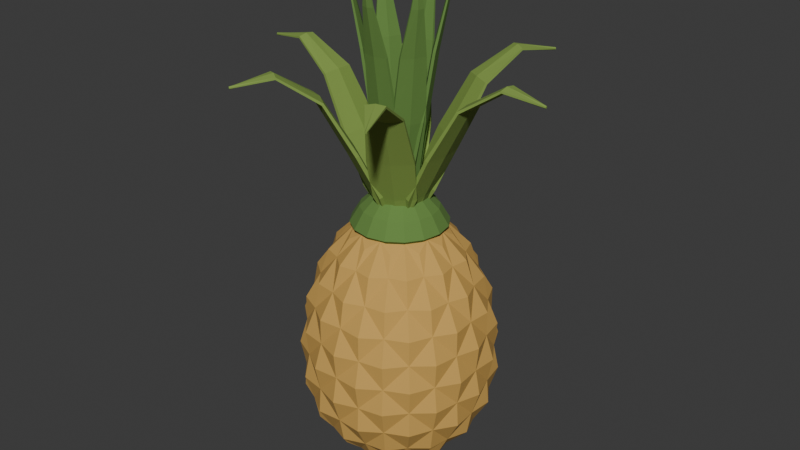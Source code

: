 # Source: source.blend  (saved by Blender 4.3.34; exported with 4.5.12 LTS)
import bpy
from mathutils import Matrix  # noqa: F401  (used for matrix-valued properties, if any)

bpy.ops.wm.read_factory_settings(use_empty=True)
scene = bpy.context.scene
scene.name = 'Scene'

# ---- collections
col_collection = bpy.data.collections.new('Collection'); scene.collection.children.link(col_collection)

# ---- materials (node trees are filled in below, after node groups)
mat_rindearthochre = bpy.data.materials.new('RindEarthOchre')
mat_rindearthochre.diffuse_color = (0.61, 0.36, 0.085, 1.0)
mat_crownleafolive = bpy.data.materials.new('CrownLeafOlive')
mat_crownleafolive.diffuse_color = (0.22, 0.34, 0.065, 1.0)
mat_crowninnerdeepgreen = bpy.data.materials.new('CrownInnerDeepGreen')
mat_crowninnerdeepgreen.diffuse_color = (0.12, 0.24, 0.05, 1.0)

# ---- material node trees
mat_rindearthochre.use_nodes = True; mat_rindearthochre.node_tree.nodes.clear()
_N = mat_rindearthochre.node_tree.nodes; _L = mat_rindearthochre.node_tree.links
n0 = _N.new('ShaderNodeBsdfPrincipled'); n0.name = 'Principled BSDF'; n0.location = (10, 300)
n0.inputs[0].default_value = (0.61, 0.36, 0.085, 1.0)
n0.inputs[2].default_value = 0.9
n1 = _N.new('ShaderNodeOutputMaterial'); n1.name = 'Material Output'; n1.location = (300, 300)
_L.new(n0.outputs[0], n1.inputs[0])
n1.is_active_output = True
mat_crownleafolive.use_nodes = True; mat_crownleafolive.node_tree.nodes.clear()
_N = mat_crownleafolive.node_tree.nodes; _L = mat_crownleafolive.node_tree.links
n0 = _N.new('ShaderNodeBsdfPrincipled'); n0.name = 'Principled BSDF'; n0.location = (10, 300)
n0.inputs[0].default_value = (0.22, 0.34, 0.065, 1.0)
n0.inputs[2].default_value = 0.88
n1 = _N.new('ShaderNodeOutputMaterial'); n1.name = 'Material Output'; n1.location = (300, 300)
_L.new(n0.outputs[0], n1.inputs[0])
n1.is_active_output = True
mat_crowninnerdeepgreen.use_nodes = True; mat_crowninnerdeepgreen.node_tree.nodes.clear()
_N = mat_crowninnerdeepgreen.node_tree.nodes; _L = mat_crowninnerdeepgreen.node_tree.links
n0 = _N.new('ShaderNodeBsdfPrincipled'); n0.name = 'Principled BSDF'; n0.location = (10, 300)
n0.inputs[0].default_value = (0.12, 0.24, 0.05, 1.0)
n0.inputs[2].default_value = 0.91
n1 = _N.new('ShaderNodeOutputMaterial'); n1.name = 'Material Output'; n1.location = (300, 300)
_L.new(n0.outputs[0], n1.inputs[0])
n1.is_active_output = True

# ---- world
world_world = bpy.data.worlds.new('World'); scene.world = world_world
world_world.use_nodes = True; world_world.node_tree.nodes.clear()
_N = world_world.node_tree.nodes; _L = world_world.node_tree.links
n0 = _N.new('ShaderNodeOutputWorld'); n0.name = 'World Output'; n0.location = (300, 300)
n1 = _N.new('ShaderNodeBackground'); n1.name = 'Background'; n1.location = (10, 300)
n1.inputs[0].default_value = (0.05088, 0.05088, 0.05088, 1.0)
_L.new(n1.outputs[0], n0.inputs[0])
n0.is_active_output = True
world_world.color = (0.05088, 0.05088, 0.05088)
world_world.sun_shadow_jitter_overblur = 0.0

# ---- meshes
me_wholeraiseddiamondrindfruit = bpy.data.meshes.new('WholeRaisedDiamondRindFruit')
me_wholeraiseddiamondrindfruit.from_pydata([(0.05313, 0.01424, 0.0), (0.03889, 0.03889, 0.0), (0.01424, 0.05313, 0.0), (-0.01424, 0.05313, 0.0), (-0.03889, 0.03889, 0.0), (-0.05313, 0.01424, 0.0), (-0.05313, -0.01424, 0.0), (-0.03889, -0.03889, 0.0), (-0.01424, -0.05313, 0.0), (0.01424, -0.05313, 0.0), (0.03889, -0.03889, 0.0), (0.05313, -0.01424, 0.0), (0.095, 0.0, 0.04), (0.08227, 0.0475, 0.04), (0.0475, 0.08227, 0.04), (0.0, 0.095, 0.04), (-0.0475, 0.08227, 0.04), (-0.08227, 0.0475, 0.04), (-0.095, 0.0, 0.04), (-0.08227, -0.0475, 0.04), (-0.0475, -0.08227, 0.04), (0.0, -0.095, 0.04), (0.0475, -0.08227, 0.04), (0.08227, -0.0475, 0.04), (0.1217, 0.03261, 0.08), (0.0891, 0.0891, 0.08), (0.03261, 0.1217, 0.08), (-0.03261, 0.1217, 0.08), (-0.0891, 0.0891, 0.08), (-0.1217, 0.03261, 0.08), (-0.1217, -0.03261, 0.08), (-0.0891, -0.0891, 0.08), (-0.03261, -0.1217, 0.08), (0.03261, -0.1217, 0.08), (0.0891, -0.0891, 0.08), (0.1217, -0.03261, 0.08), (0.142, 0.0, 0.12), (0.123, 0.071, 0.12), (0.071, 0.123, 0.12), (0.0, 0.142, 0.12), (-0.071, 0.123, 0.12), (-0.123, 0.071, 0.12), (-0.142, 0.0, 0.12), (-0.123, -0.071, 0.12), (-0.071, -0.123, 0.12), (0.0, -0.142, 0.12), (0.071, -0.123, 0.12), (0.123, -0.071, 0.12), (0.142, 0.03805, 0.16), (0.1039, 0.1039, 0.16), (0.03805, 0.142, 0.16), (-0.03805, 0.142, 0.16), (-0.1039, 0.1039, 0.16), (-0.142, 0.03805, 0.16), (-0.142, -0.03805, 0.16), (-0.1039, -0.1039, 0.16), (-0.03805, -0.142, 0.16), (0.03805, -0.142, 0.16), (0.1039, -0.1039, 0.16), (0.142, -0.03805, 0.16), (0.147, 0.0, 0.2), (0.1273, 0.0735, 0.2), (0.0735, 0.1273, 0.2), (0.0, 0.147, 0.2), (-0.0735, 0.1273, 0.2), (-0.1273, 0.0735, 0.2), (-0.147, 0.0, 0.2), (-0.1273, -0.0735, 0.2), (-0.0735, -0.1273, 0.2), (0.0, -0.147, 0.2), (0.0735, -0.1273, 0.2), (0.1273, -0.0735, 0.2), (0.1381, 0.03701, 0.24), (0.1011, 0.1011, 0.24), (0.03701, 0.1381, 0.24), (-0.03701, 0.1381, 0.24), (-0.1011, 0.1011, 0.24), (-0.1381, 0.03701, 0.24), (-0.1381, -0.03701, 0.24), (-0.1011, -0.1011, 0.24), (-0.03701, -0.1381, 0.24), (0.03701, -0.1381, 0.24), (0.1011, -0.1011, 0.24), (0.1381, -0.03701, 0.24), (0.135, 0.0, 0.28), (0.1169, 0.0675, 0.28), (0.0675, 0.1169, 0.28), (0.0, 0.135, 0.28), (-0.0675, 0.1169, 0.28), (-0.1169, 0.0675, 0.28), (-0.135, 0.0, 0.28), (-0.1169, -0.0675, 0.28), (-0.0675, -0.1169, 0.28), (0.0, -0.135, 0.28), (0.0675, -0.1169, 0.28), (0.1169, -0.0675, 0.28), (0.1159, 0.03106, 0.32), (0.08485, 0.08485, 0.32), (0.03106, 0.1159, 0.32), (-0.03106, 0.1159, 0.32), (-0.08485, 0.08485, 0.32), (-0.1159, 0.03106, 0.32), (-0.1159, -0.03106, 0.32), (-0.08485, -0.08485, 0.32), (-0.03106, -0.1159, 0.32), (0.03106, -0.1159, 0.32), (0.08485, -0.08485, 0.32), (0.1159, -0.03106, 0.32), (0.099, 0.0, 0.36), (0.08574, 0.0495, 0.36), (0.0495, 0.08574, 0.36), (0.0, 0.099, 0.36), (-0.0495, 0.08574, 0.36), (-0.08574, 0.0495, 0.36), (-0.099, 0.0, 0.36), (-0.08574, -0.0495, 0.36), (-0.0495, -0.08574, 0.36), (0.0, -0.099, 0.36), (0.0495, -0.08574, 0.36), (0.08574, -0.0495, 0.36), (0.06472, 0.01734, 0.4), (0.04738, 0.04738, 0.4), (0.01734, 0.06472, 0.4), (-0.01734, 0.06472, 0.4), (-0.04738, 0.04738, 0.4), (-0.06472, 0.01734, 0.4), (-0.06472, -0.01734, 0.4), (-0.04738, -0.04738, 0.4), (-0.01734, -0.06472, 0.4), (0.01734, -0.06472, 0.4), (0.04738, -0.04738, 0.4), (0.06472, -0.01734, 0.4), (0.09949, 0.02666, 0.04), (0.07283, 0.07283, 0.04), (0.02666, 0.09949, 0.04), (-0.02666, 0.09949, 0.04), (-0.07283, 0.07283, 0.04), (-0.09949, 0.02666, 0.04), (-0.09949, -0.02666, 0.04), (-0.07283, -0.07283, 0.04), (-0.02666, -0.09949, 0.04), (0.02666, -0.09949, 0.04), (0.07283, -0.07283, 0.04), (0.09949, -0.02666, 0.04), (0.134, 0.0, 0.08), (0.116, 0.067, 0.08), (0.067, 0.116, 0.08), (0.0, 0.134, 0.08), (-0.067, 0.116, 0.08), (-0.116, 0.067, 0.08), (-0.134, 0.0, 0.08), (-0.116, -0.067, 0.08), (-0.067, -0.116, 0.08), (0.0, -0.134, 0.08), (0.067, -0.116, 0.08), (0.116, -0.067, 0.08), (0.1449, 0.03882, 0.12), (0.1061, 0.1061, 0.12), (0.03882, 0.1449, 0.12), (-0.03882, 0.1449, 0.12), (-0.1061, 0.1061, 0.12), (-0.1449, 0.03882, 0.12), (-0.1449, -0.03882, 0.12), (-0.1061, -0.1061, 0.12), (-0.03882, -0.1449, 0.12), (0.03882, -0.1449, 0.12), (0.1061, -0.1061, 0.12), (0.1449, -0.03882, 0.12), (0.155, 0.0, 0.16), (0.1342, 0.0775, 0.16), (0.0775, 0.1342, 0.16), (0.0, 0.155, 0.16), (-0.0775, 0.1342, 0.16), (-0.1342, 0.0775, 0.16), (-0.155, 0.0, 0.16), (-0.1342, -0.0775, 0.16), (-0.0775, -0.1342, 0.16), (0.0, -0.155, 0.16), (0.0775, -0.1342, 0.16), (0.1342, -0.0775, 0.16), (0.1497, 0.04012, 0.2), (0.1096, 0.1096, 0.2), (0.04012, 0.1497, 0.2), (-0.04012, 0.1497, 0.2), (-0.1096, 0.1096, 0.2), (-0.1497, 0.04012, 0.2), (-0.1497, -0.04012, 0.2), (-0.1096, -0.1096, 0.2), (-0.04012, -0.1497, 0.2), (0.04012, -0.1497, 0.2), (0.1096, -0.1096, 0.2), (0.1497, -0.04012, 0.2), (0.151, 0.0, 0.24), (0.1308, 0.0755, 0.24), (0.0755, 0.1308, 0.24), (0.0, 0.151, 0.24), (-0.0755, 0.1308, 0.24), (-0.1308, 0.0755, 0.24), (-0.151, 0.0, 0.24), (-0.1308, -0.0755, 0.24), (-0.0755, -0.1308, 0.24), (0.0, -0.151, 0.24), (0.0755, -0.1308, 0.24), (0.1308, -0.0755, 0.24), (0.1381, 0.03701, 0.28), (0.1011, 0.1011, 0.28), (0.03701, 0.1381, 0.28), (-0.03701, 0.1381, 0.28), (-0.1011, 0.1011, 0.28), (-0.1381, 0.03701, 0.28), (-0.1381, -0.03701, 0.28), (-0.1011, -0.1011, 0.28), (-0.03701, -0.1381, 0.28), (0.03701, -0.1381, 0.28), (0.1011, -0.1011, 0.28), (0.1381, -0.03701, 0.28), (0.128, 0.0, 0.32), (0.1109, 0.064, 0.32), (0.064, 0.1109, 0.32), (0.0, 0.128, 0.32), (-0.064, 0.1109, 0.32), (-0.1109, 0.064, 0.32), (-0.128, 0.0, 0.32), (-0.1109, -0.064, 0.32), (-0.064, -0.1109, 0.32), (0.0, -0.128, 0.32), (0.064, -0.1109, 0.32), (0.1109, -0.064, 0.32), (0.1034, 0.02769, 0.36), (0.07566, 0.07566, 0.36), (0.02769, 0.1034, 0.36), (-0.02769, 0.1034, 0.36), (-0.07566, 0.07566, 0.36), (-0.1034, 0.02769, 0.36), (-0.1034, -0.02769, 0.36), (-0.07566, -0.07566, 0.36), (-0.02769, -0.1034, 0.36), (0.02769, -0.1034, 0.36), (0.07566, -0.07566, 0.36), (0.1034, -0.02769, 0.36), (0.07108, 0.0, 0.01333), (0.06156, 0.03554, 0.01333), (0.03554, 0.06156, 0.01333), (0.0, 0.07108, 0.01333), (-0.03554, 0.06156, 0.01333), (-0.06156, 0.03554, 0.01333), (-0.07108, 0.0, 0.01333), (-0.06156, -0.03554, 0.01333), (-0.03554, -0.06156, 0.01333), (0.0, -0.07108, 0.01333), (0.03554, -0.06156, 0.01333), (0.06156, -0.03554, 0.01333), (0.08014, 0.0, 0.3867), (0.06941, 0.04007, 0.3867), (0.04007, 0.06941, 0.3867), (0.0, 0.08014, 0.3867), (-0.04007, 0.06941, 0.3867), (-0.06941, 0.04007, 0.3867), (-0.08014, 0.0, 0.3867), (-0.06941, -0.04007, 0.3867), (-0.04007, -0.06941, 0.3867), (0.0, -0.08014, 0.3867), (0.04007, -0.06941, 0.3867), (0.06941, -0.04007, 0.3867)], [], [(0, 13, 132), (13, 24, 132), (24, 12, 132), (12, 0, 132), (1, 14, 133), (14, 25, 133), (25, 13, 133), (13, 1, 133), (2, 15, 134), (15, 26, 134), (26, 14, 134), (14, 2, 134), (3, 16, 135), (16, 27, 135), (27, 15, 135), (15, 3, 135), (4, 17, 136), (17, 28, 136), (28, 16, 136), (16, 4, 136), (5, 18, 137), (18, 29, 137), (29, 17, 137), (17, 5, 137), (6, 19, 138), (19, 30, 138), (30, 18, 138), (18, 6, 138), (7, 20, 139), (20, 31, 139), (31, 19, 139), (19, 7, 139), (8, 21, 140), (21, 32, 140), (32, 20, 140), (20, 8, 140), (9, 22, 141), (22, 33, 141), (33, 21, 141), (21, 9, 141), (10, 23, 142), (23, 34, 142), (34, 22, 142), (22, 10, 142), (11, 12, 143), (12, 35, 143), (35, 23, 143), (23, 11, 143), (12, 24, 144), (24, 36, 144), (36, 35, 144), (35, 12, 144), (13, 25, 145), (25, 37, 145), (37, 24, 145), (24, 13, 145), (14, 26, 146), (26, 38, 146), (38, 25, 146), (25, 14, 146), (15, 27, 147), (27, 39, 147), (39, 26, 147), (26, 15, 147), (16, 28, 148), (28, 40, 148), (40, 27, 148), (27, 16, 148), (17, 29, 149), (29, 41, 149), (41, 28, 149), (28, 17, 149), (18, 30, 150), (30, 42, 150), (42, 29, 150), (29, 18, 150), (19, 31, 151), (31, 43, 151), (43, 30, 151), (30, 19, 151), (20, 32, 152), (32, 44, 152), (44, 31, 152), (31, 20, 152), (21, 33, 153), (33, 45, 153), (45, 32, 153), (32, 21, 153), (22, 34, 154), (34, 46, 154), (46, 33, 154), (33, 22, 154), (23, 35, 155), (35, 47, 155), (47, 34, 155), (34, 23, 155), (24, 37, 156), (37, 48, 156), (48, 36, 156), (36, 24, 156), (25, 38, 157), (38, 49, 157), (49, 37, 157), (37, 25, 157), (26, 39, 158), (39, 50, 158), (50, 38, 158), (38, 26, 158), (27, 40, 159), (40, 51, 159), (51, 39, 159), (39, 27, 159), (28, 41, 160), (41, 52, 160), (52, 40, 160), (40, 28, 160), (29, 42, 161), (42, 53, 161), (53, 41, 161), (41, 29, 161), (30, 43, 162), (43, 54, 162), (54, 42, 162), (42, 30, 162), (31, 44, 163), (44, 55, 163), (55, 43, 163), (43, 31, 163), (32, 45, 164), (45, 56, 164), (56, 44, 164), (44, 32, 164), (33, 46, 165), (46, 57, 165), (57, 45, 165), (45, 33, 165), (34, 47, 166), (47, 58, 166), (58, 46, 166), (46, 34, 166), (35, 36, 167), (36, 59, 167), (59, 47, 167), (47, 35, 167), (36, 48, 168), (48, 60, 168), (60, 59, 168), (59, 36, 168), (37, 49, 169), (49, 61, 169), (61, 48, 169), (48, 37, 169), (38, 50, 170), (50, 62, 170), (62, 49, 170), (49, 38, 170), (39, 51, 171), (51, 63, 171), (63, 50, 171), (50, 39, 171), (40, 52, 172), (52, 64, 172), (64, 51, 172), (51, 40, 172), (41, 53, 173), (53, 65, 173), (65, 52, 173), (52, 41, 173), (42, 54, 174), (54, 66, 174), (66, 53, 174), (53, 42, 174), (43, 55, 175), (55, 67, 175), (67, 54, 175), (54, 43, 175), (44, 56, 176), (56, 68, 176), (68, 55, 176), (55, 44, 176), (45, 57, 177), (57, 69, 177), (69, 56, 177), (56, 45, 177), (46, 58, 178), (58, 70, 178), (70, 57, 178), (57, 46, 178), (47, 59, 179), (59, 71, 179), (71, 58, 179), (58, 47, 179), (48, 61, 180), (61, 72, 180), (72, 60, 180), (60, 48, 180), (49, 62, 181), (62, 73, 181), (73, 61, 181), (61, 49, 181), (50, 63, 182), (63, 74, 182), (74, 62, 182), (62, 50, 182), (51, 64, 183), (64, 75, 183), (75, 63, 183), (63, 51, 183), (52, 65, 184), (65, 76, 184), (76, 64, 184), (64, 52, 184), (53, 66, 185), (66, 77, 185), (77, 65, 185), (65, 53, 185), (54, 67, 186), (67, 78, 186), (78, 66, 186), (66, 54, 186), (55, 68, 187), (68, 79, 187), (79, 67, 187), (67, 55, 187), (56, 69, 188), (69, 80, 188), (80, 68, 188), (68, 56, 188), (57, 70, 189), (70, 81, 189), (81, 69, 189), (69, 57, 189), (58, 71, 190), (71, 82, 190), (82, 70, 190), (70, 58, 190), (59, 60, 191), (60, 83, 191), (83, 71, 191), (71, 59, 191), (60, 72, 192), (72, 84, 192), (84, 83, 192), (83, 60, 192), (61, 73, 193), (73, 85, 193), (85, 72, 193), (72, 61, 193), (62, 74, 194), (74, 86, 194), (86, 73, 194), (73, 62, 194), (63, 75, 195), (75, 87, 195), (87, 74, 195), (74, 63, 195), (64, 76, 196), (76, 88, 196), (88, 75, 196), (75, 64, 196), (65, 77, 197), (77, 89, 197), (89, 76, 197), (76, 65, 197), (66, 78, 198), (78, 90, 198), (90, 77, 198), (77, 66, 198), (67, 79, 199), (79, 91, 199), (91, 78, 199), (78, 67, 199), (68, 80, 200), (80, 92, 200), (92, 79, 200), (79, 68, 200), (69, 81, 201), (81, 93, 201), (93, 80, 201), (80, 69, 201), (70, 82, 202), (82, 94, 202), (94, 81, 202), (81, 70, 202), (71, 83, 203), (83, 95, 203), (95, 82, 203), (82, 71, 203), (72, 85, 204), (85, 96, 204), (96, 84, 204), (84, 72, 204), (73, 86, 205), (86, 97, 205), (97, 85, 205), (85, 73, 205), (74, 87, 206), (87, 98, 206), (98, 86, 206), (86, 74, 206), (75, 88, 207), (88, 99, 207), (99, 87, 207), (87, 75, 207), (76, 89, 208), (89, 100, 208), (100, 88, 208), (88, 76, 208), (77, 90, 209), (90, 101, 209), (101, 89, 209), (89, 77, 209), (78, 91, 210), (91, 102, 210), (102, 90, 210), (90, 78, 210), (79, 92, 211), (92, 103, 211), (103, 91, 211), (91, 79, 211), (80, 93, 212), (93, 104, 212), (104, 92, 212), (92, 80, 212), (81, 94, 213), (94, 105, 213), (105, 93, 213), (93, 81, 213), (82, 95, 214), (95, 106, 214), (106, 94, 214), (94, 82, 214), (83, 84, 215), (84, 107, 215), (107, 95, 215), (95, 83, 215), (84, 96, 216), (96, 108, 216), (108, 107, 216), (107, 84, 216), (85, 97, 217), (97, 109, 217), (109, 96, 217), (96, 85, 217), (86, 98, 218), (98, 110, 218), (110, 97, 218), (97, 86, 218), (87, 99, 219), (99, 111, 219), (111, 98, 219), (98, 87, 219), (88, 100, 220), (100, 112, 220), (112, 99, 220), (99, 88, 220), (89, 101, 221), (101, 113, 221), (113, 100, 221), (100, 89, 221), (90, 102, 222), (102, 114, 222), (114, 101, 222), (101, 90, 222), (91, 103, 223), (103, 115, 223), (115, 102, 223), (102, 91, 223), (92, 104, 224), (104, 116, 224), (116, 103, 224), (103, 92, 224), (93, 105, 225), (105, 117, 225), (117, 104, 225), (104, 93, 225), (94, 106, 226), (106, 118, 226), (118, 105, 226), (105, 94, 226), (95, 107, 227), (107, 119, 227), (119, 106, 227), (106, 95, 227), (96, 109, 228), (109, 120, 228), (120, 108, 228), (108, 96, 228), (97, 110, 229), (110, 121, 229), (121, 109, 229), (109, 97, 229), (98, 111, 230), (111, 122, 230), (122, 110, 230), (110, 98, 230), (99, 112, 231), (112, 123, 231), (123, 111, 231), (111, 99, 231), (100, 113, 232), (113, 124, 232), (124, 112, 232), (112, 100, 232), (101, 114, 233), (114, 125, 233), (125, 113, 233), (113, 101, 233), (102, 115, 234), (115, 126, 234), (126, 114, 234), (114, 102, 234), (103, 116, 235), (116, 127, 235), (127, 115, 235), (115, 103, 235), (104, 117, 236), (117, 128, 236), (128, 116, 236), (116, 104, 236), (105, 118, 237), (118, 129, 237), (129, 117, 237), (117, 105, 237), (106, 119, 238), (119, 130, 238), (130, 118, 238), (118, 106, 238), (107, 108, 239), (108, 131, 239), (131, 119, 239), (119, 107, 239), (11, 0, 240), (0, 12, 240), (12, 11, 240), (0, 1, 241), (1, 13, 241), (13, 0, 241), (1, 2, 242), (2, 14, 242), (14, 1, 242), (2, 3, 243), (3, 15, 243), (15, 2, 243), (3, 4, 244), (4, 16, 244), (16, 3, 244), (4, 5, 245), (5, 17, 245), (17, 4, 245), (5, 6, 246), (6, 18, 246), (18, 5, 246), (6, 7, 247), (7, 19, 247), (19, 6, 247), (7, 8, 248), (8, 20, 248), (20, 7, 248), (8, 9, 249), (9, 21, 249), (21, 8, 249), (9, 10, 250), (10, 22, 250), (22, 9, 250), (10, 11, 251), (11, 23, 251), (23, 10, 251), (108, 120, 252), (120, 131, 252), (131, 108, 252), (109, 121, 253), (121, 120, 253), (120, 109, 253), (110, 122, 254), (122, 121, 254), (121, 110, 254), (111, 123, 255), (123, 122, 255), (122, 111, 255), (112, 124, 256), (124, 123, 256), (123, 112, 256), (113, 125, 257), (125, 124, 257), (124, 113, 257), (114, 126, 258), (126, 125, 258), (125, 114, 258), (115, 127, 259), (127, 126, 259), (126, 115, 259), (116, 128, 260), (128, 127, 260), (127, 116, 260), (117, 129, 261), (129, 128, 261), (128, 117, 261), (118, 130, 262), (130, 129, 262), (129, 118, 262), (119, 131, 263), (131, 130, 263), (130, 119, 263), (11, 10, 9, 8, 7, 6, 5, 4, 3, 2, 1, 0), (120, 121, 122, 123, 124, 125, 126, 127, 128, 129, 130, 131)])
me_wholeraiseddiamondrindfruit.materials.append(mat_rindearthochre)
me_wholeraiseddiamondrindfruit.materials.append(mat_crownleafolive)
me_wholeraiseddiamondrindfruit.materials.append(mat_crowninnerdeepgreen)
me_wholeraiseddiamondrindfruit.update()
me_wholegreencrowncore = bpy.data.meshes.new('WholeGreenCrownCore')
me_wholegreencrowncore.from_pydata([(0.043, 0.0, 0.375), (0.03973, 0.01646, 0.375), (0.03041, 0.03041, 0.375), (0.01646, 0.03973, 0.375), (0.0, 0.043, 0.375), (-0.01646, 0.03973, 0.375), (-0.03041, 0.03041, 0.375), (-0.03973, 0.01646, 0.375), (-0.043, 0.0, 0.375), (-0.03973, -0.01646, 0.375), (-0.03041, -0.03041, 0.375), (-0.01646, -0.03973, 0.375), (0.0, -0.043, 0.375), (0.01646, -0.03973, 0.375), (0.03041, -0.03041, 0.375), (0.03973, -0.01646, 0.375), (0.075, 0.0, 0.405), (0.06929, 0.0287, 0.405), (0.05303, 0.05303, 0.405), (0.0287, 0.06929, 0.405), (0.0, 0.075, 0.405), (-0.0287, 0.06929, 0.405), (-0.05303, 0.05303, 0.405), (-0.06929, 0.0287, 0.405), (-0.075, 0.0, 0.405), (-0.06929, -0.0287, 0.405), (-0.05303, -0.05303, 0.405), (-0.0287, -0.06929, 0.405), (0.0, -0.075, 0.405), (0.0287, -0.06929, 0.405), (0.05303, -0.05303, 0.405), (0.06929, -0.0287, 0.405), (0.06, 0.0, 0.43), (0.05543, 0.02296, 0.43), (0.04243, 0.04243, 0.43), (0.02296, 0.05543, 0.43), (0.0, 0.06, 0.43), (-0.02296, 0.05543, 0.43), (-0.04243, 0.04243, 0.43), (-0.05543, 0.02296, 0.43), (-0.06, 0.0, 0.43), (-0.05543, -0.02296, 0.43), (-0.04243, -0.04243, 0.43), (-0.02296, -0.05543, 0.43), (0.0, -0.06, 0.43), (0.02296, -0.05543, 0.43), (0.04243, -0.04243, 0.43), (0.05543, -0.02296, 0.43), (0.034, 0.0, 0.455), (0.03141, 0.01301, 0.455), (0.02404, 0.02404, 0.455), (0.01301, 0.03141, 0.455), (0.0, 0.034, 0.455), (-0.01301, 0.03141, 0.455), (-0.02404, 0.02404, 0.455), (-0.03141, 0.01301, 0.455), (-0.034, 0.0, 0.455), (-0.03141, -0.01301, 0.455), (-0.02404, -0.02404, 0.455), (-0.01301, -0.03141, 0.455), (0.0, -0.034, 0.455), (0.01301, -0.03141, 0.455), (0.02404, -0.02404, 0.455), (0.03141, -0.01301, 0.455), (0.016, 0.0, 0.47), (0.01478, 0.006123, 0.47), (0.01131, 0.01131, 0.47), (0.006123, 0.01478, 0.47), (0.0, 0.016, 0.47), (-0.006123, 0.01478, 0.47), (-0.01131, 0.01131, 0.47), (-0.01478, 0.006123, 0.47), (-0.016, 0.0, 0.47), (-0.01478, -0.006123, 0.47), (-0.01131, -0.01131, 0.47), (-0.006123, -0.01478, 0.47), (0.0, -0.016, 0.47), (0.006123, -0.01478, 0.47), (0.01131, -0.01131, 0.47), (0.01478, -0.006123, 0.47)], [], [(15, 14, 13, 12, 11, 10, 9, 8, 7, 6, 5, 4, 3, 2, 1, 0), (64, 65, 66, 67, 68, 69, 70, 71, 72, 73, 74, 75, 76, 77, 78, 79), (0, 1, 17, 16), (1, 2, 18, 17), (2, 3, 19, 18), (3, 4, 20, 19), (4, 5, 21, 20), (5, 6, 22, 21), (6, 7, 23, 22), (7, 8, 24, 23), (8, 9, 25, 24), (9, 10, 26, 25), (10, 11, 27, 26), (11, 12, 28, 27), (12, 13, 29, 28), (13, 14, 30, 29), (14, 15, 31, 30), (15, 0, 16, 31), (16, 17, 33, 32), (17, 18, 34, 33), (18, 19, 35, 34), (19, 20, 36, 35), (20, 21, 37, 36), (21, 22, 38, 37), (22, 23, 39, 38), (23, 24, 40, 39), (24, 25, 41, 40), (25, 26, 42, 41), (26, 27, 43, 42), (27, 28, 44, 43), (28, 29, 45, 44), (29, 30, 46, 45), (30, 31, 47, 46), (31, 16, 32, 47), (32, 33, 49, 48), (33, 34, 50, 49), (34, 35, 51, 50), (35, 36, 52, 51), (36, 37, 53, 52), (37, 38, 54, 53), (38, 39, 55, 54), (39, 40, 56, 55), (40, 41, 57, 56), (41, 42, 58, 57), (42, 43, 59, 58), (43, 44, 60, 59), (44, 45, 61, 60), (45, 46, 62, 61), (46, 47, 63, 62), (47, 32, 48, 63), (48, 49, 65, 64), (49, 50, 66, 65), (50, 51, 67, 66), (51, 52, 68, 67), (52, 53, 69, 68), (53, 54, 70, 69), (54, 55, 71, 70), (55, 56, 72, 71), (56, 57, 73, 72), (57, 58, 74, 73), (58, 59, 75, 74), (59, 60, 76, 75), (60, 61, 77, 76), (61, 62, 78, 77), (62, 63, 79, 78), (63, 48, 64, 79)])
me_wholegreencrowncore.polygons.foreach_set('material_index', [2, 2, 2, 2, 2, 2, 2, 2, 2, 2, 2, 2, 2, 2, 2, 2, 2, 2, 2, 2, 2, 2, 2, 2, 2, 2, 2, 2, 2, 2, 2, 2, 2, 2, 2, 2, 2, 2, 2, 2, 2, 2, 2, 2, 2, 2, 2, 2, 2, 2, 2, 2, 2, 2, 2, 2, 2, 2, 2, 2, 2, 2, 2, 2, 2, 2])
me_wholegreencrowncore.materials.append(mat_rindearthochre)
me_wholegreencrowncore.materials.append(mat_crownleafolive)
me_wholegreencrowncore.materials.append(mat_crowninnerdeepgreen)
me_wholegreencrowncore.update()
me_wholerecurvedoutercrownleaf1 = bpy.data.meshes.new('WholeRecurvedOuterCrownLeaf1')
me_wholerecurvedoutercrownleaf1.from_pydata([(0.01777, -0.012, 0.4109), (0.01443, 0.0, 0.4122), (0.01777, 0.012, 0.4109), (0.02223, 0.012, 0.4091), (0.02557, 0.0, 0.4078), (0.02223, -0.012, 0.4091), (0.03745, -0.032, 0.4612), (0.03364, 0.0, 0.4629), (0.03745, 0.032, 0.4612), (0.04255, 0.032, 0.4588), (0.04636, 0.0, 0.4571), (0.04255, -0.032, 0.4588), (0.07253, -0.034, 0.5313), (0.06882, 0.0, 0.5333), (0.07253, 0.034, 0.5313), (0.07747, 0.034, 0.5287), (0.08118, 0.0, 0.5267), (0.07747, -0.034, 0.5287), (0.1185, -0.026, 0.6113), (0.1162, 0.0, 0.6133), (0.1185, 0.026, 0.6113), (0.1215, 0.026, 0.6087), (0.1238, 0.0, 0.6067), (0.1215, -0.026, 0.6087), (0.1796, -0.014, 0.6516), (0.179, 0.0, 0.6539), (0.1796, 0.014, 0.6516), (0.1804, 0.014, 0.6484), (0.181, 0.0, 0.6461), (0.1804, -0.014, 0.6484), (0.2401, -0.0015, 0.6408), (0.2403, 0.0, 0.642), (0.2401, 0.0015, 0.6408), (0.2399, 0.0015, 0.6392), (0.2397, 0.0, 0.638), (0.2399, -0.0015, 0.6392)], [], [(0, 1, 2, 3, 4, 5), (35, 34, 33, 32, 31, 30), (6, 7, 1, 0), (7, 8, 2, 1), (8, 9, 3, 2), (9, 10, 4, 3), (10, 11, 5, 4), (11, 6, 0, 5), (12, 13, 7, 6), (13, 14, 8, 7), (14, 15, 9, 8), (15, 16, 10, 9), (16, 17, 11, 10), (17, 12, 6, 11), (18, 19, 13, 12), (19, 20, 14, 13), (20, 21, 15, 14), (21, 22, 16, 15), (22, 23, 17, 16), (23, 18, 12, 17), (24, 25, 19, 18), (25, 26, 20, 19), (26, 27, 21, 20), (27, 28, 22, 21), (28, 29, 23, 22), (29, 24, 18, 23), (30, 31, 25, 24), (31, 32, 26, 25), (32, 33, 27, 26), (33, 34, 28, 27), (34, 35, 29, 28), (35, 30, 24, 29)])
me_wholerecurvedoutercrownleaf1.polygons.foreach_set('material_index', [1, 1, 1, 1, 1, 1, 1, 1, 1, 1, 1, 1, 1, 1, 1, 1, 1, 1, 1, 1, 1, 1, 1, 1, 1, 1, 1, 1, 1, 1, 1, 1])
me_wholerecurvedoutercrownleaf1.materials.append(mat_rindearthochre)
me_wholerecurvedoutercrownleaf1.materials.append(mat_crownleafolive)
me_wholerecurvedoutercrownleaf1.materials.append(mat_crowninnerdeepgreen)
me_wholerecurvedoutercrownleaf1.update()
me_wholerecurvedoutercrownleaf2 = bpy.data.meshes.new('WholeRecurvedOuterCrownLeaf2')
me_wholerecurvedoutercrownleaf2.from_pydata([(0.01928, 0.009391, 0.4109), (0.007215, 0.0125, 0.4122), (-0.001506, 0.02139, 0.4109), (0.0007219, 0.02525, 0.4091), (0.01279, 0.02215, 0.4078), (0.02151, 0.01325, 0.4091), (0.04644, 0.01644, 0.4612), (0.01682, 0.02913, 0.4629), (-0.008986, 0.04844, 0.4612), (-0.00644, 0.05285, 0.4588), (0.02318, 0.04015, 0.4571), (0.04899, 0.02085, 0.4588), (0.06571, 0.04581, 0.5313), (0.03441, 0.0596, 0.5333), (0.00682, 0.07981, 0.5313), (0.00929, 0.08409, 0.5287), (0.04059, 0.0703, 0.5267), (0.06818, 0.05009, 0.5287), (0.08176, 0.08962, 0.6113), (0.05812, 0.1007, 0.6133), (0.03673, 0.1156, 0.6113), (0.03824, 0.1182, 0.6087), (0.06188, 0.1072, 0.6067), (0.08327, 0.09223, 0.6087), (0.1019, 0.1485, 0.6516), (0.08951, 0.155, 0.6539), (0.07768, 0.1625, 0.6516), (0.07807, 0.1632, 0.6484), (0.09049, 0.1567, 0.6461), (0.1023, 0.1492, 0.6484), (0.1214, 0.2072, 0.6408), (0.1202, 0.2081, 0.642), (0.1188, 0.2087, 0.6408), (0.1186, 0.2085, 0.6392), (0.1198, 0.2076, 0.638), (0.1212, 0.207, 0.6392)], [], [(0, 1, 2, 3, 4, 5), (35, 34, 33, 32, 31, 30), (6, 7, 1, 0), (7, 8, 2, 1), (8, 9, 3, 2), (9, 10, 4, 3), (10, 11, 5, 4), (11, 6, 0, 5), (12, 13, 7, 6), (13, 14, 8, 7), (14, 15, 9, 8), (15, 16, 10, 9), (16, 17, 11, 10), (17, 12, 6, 11), (18, 19, 13, 12), (19, 20, 14, 13), (20, 21, 15, 14), (21, 22, 16, 15), (22, 23, 17, 16), (23, 18, 12, 17), (24, 25, 19, 18), (25, 26, 20, 19), (26, 27, 21, 20), (27, 28, 22, 21), (28, 29, 23, 22), (29, 24, 18, 23), (30, 31, 25, 24), (31, 32, 26, 25), (32, 33, 27, 26), (33, 34, 28, 27), (34, 35, 29, 28), (35, 30, 24, 29)])
me_wholerecurvedoutercrownleaf2.polygons.foreach_set('material_index', [1, 1, 1, 1, 1, 1, 1, 1, 1, 1, 1, 1, 1, 1, 1, 1, 1, 1, 1, 1, 1, 1, 1, 1, 1, 1, 1, 1, 1, 1, 1, 1])
me_wholerecurvedoutercrownleaf2.materials.append(mat_rindearthochre)
me_wholerecurvedoutercrownleaf2.materials.append(mat_crownleafolive)
me_wholerecurvedoutercrownleaf2.materials.append(mat_crowninnerdeepgreen)
me_wholerecurvedoutercrownleaf2.update()
me_wholerecurvedoutercrownleaf3 = bpy.data.meshes.new('WholeRecurvedOuterCrownLeaf3')
me_wholerecurvedoutercrownleaf3.from_pydata([(0.001506, 0.02139, 0.4109), (-0.007215, 0.0125, 0.4122), (-0.01928, 0.009391, 0.4109), (-0.02151, 0.01325, 0.4091), (-0.01279, 0.02215, 0.4078), (-0.0007219, 0.02525, 0.4091), (0.008986, 0.04844, 0.4612), (-0.01682, 0.02913, 0.4629), (-0.04644, 0.01644, 0.4612), (-0.04899, 0.02085, 0.4588), (-0.02318, 0.04015, 0.4571), (0.00644, 0.05285, 0.4588), (-0.00682, 0.07981, 0.5313), (-0.03441, 0.0596, 0.5333), (-0.06571, 0.04581, 0.5313), (-0.06818, 0.05009, 0.5287), (-0.04059, 0.0703, 0.5267), (-0.00929, 0.08409, 0.5287), (-0.03673, 0.1156, 0.6113), (-0.05812, 0.1007, 0.6133), (-0.08176, 0.08962, 0.6113), (-0.08327, 0.09223, 0.6087), (-0.06188, 0.1072, 0.6067), (-0.03824, 0.1182, 0.6087), (-0.07768, 0.1625, 0.6516), (-0.08951, 0.155, 0.6539), (-0.1019, 0.1485, 0.6516), (-0.1023, 0.1492, 0.6484), (-0.09049, 0.1567, 0.6461), (-0.07807, 0.1632, 0.6484), (-0.1188, 0.2087, 0.6408), (-0.1202, 0.2081, 0.642), (-0.1214, 0.2072, 0.6408), (-0.1212, 0.207, 0.6392), (-0.1198, 0.2076, 0.638), (-0.1186, 0.2085, 0.6392)], [], [(0, 1, 2, 3, 4, 5), (35, 34, 33, 32, 31, 30), (6, 7, 1, 0), (7, 8, 2, 1), (8, 9, 3, 2), (9, 10, 4, 3), (10, 11, 5, 4), (11, 6, 0, 5), (12, 13, 7, 6), (13, 14, 8, 7), (14, 15, 9, 8), (15, 16, 10, 9), (16, 17, 11, 10), (17, 12, 6, 11), (18, 19, 13, 12), (19, 20, 14, 13), (20, 21, 15, 14), (21, 22, 16, 15), (22, 23, 17, 16), (23, 18, 12, 17), (24, 25, 19, 18), (25, 26, 20, 19), (26, 27, 21, 20), (27, 28, 22, 21), (28, 29, 23, 22), (29, 24, 18, 23), (30, 31, 25, 24), (31, 32, 26, 25), (32, 33, 27, 26), (33, 34, 28, 27), (34, 35, 29, 28), (35, 30, 24, 29)])
me_wholerecurvedoutercrownleaf3.polygons.foreach_set('material_index', [1, 1, 1, 1, 1, 1, 1, 1, 1, 1, 1, 1, 1, 1, 1, 1, 1, 1, 1, 1, 1, 1, 1, 1, 1, 1, 1, 1, 1, 1, 1, 1])
me_wholerecurvedoutercrownleaf3.materials.append(mat_rindearthochre)
me_wholerecurvedoutercrownleaf3.materials.append(mat_crownleafolive)
me_wholerecurvedoutercrownleaf3.materials.append(mat_crowninnerdeepgreen)
me_wholerecurvedoutercrownleaf3.update()
me_wholerecurvedoutercrownleaf4 = bpy.data.meshes.new('WholeRecurvedOuterCrownLeaf4')
me_wholerecurvedoutercrownleaf4.from_pydata([(-0.01777, 0.012, 0.4109), (-0.01443, 0.0, 0.4122), (-0.01777, -0.012, 0.4109), (-0.02223, -0.012, 0.4091), (-0.02557, 0.0, 0.4078), (-0.02223, 0.012, 0.4091), (-0.03745, 0.032, 0.4612), (-0.03364, 0.0, 0.4629), (-0.03745, -0.032, 0.4612), (-0.04255, -0.032, 0.4588), (-0.04636, 0.0, 0.4571), (-0.04255, 0.032, 0.4588), (-0.07253, 0.034, 0.5313), (-0.06882, 0.0, 0.5333), (-0.07253, -0.034, 0.5313), (-0.07747, -0.034, 0.5287), (-0.08118, 0.0, 0.5267), (-0.07747, 0.034, 0.5287), (-0.1185, 0.026, 0.6113), (-0.1162, 0.0, 0.6133), (-0.1185, -0.026, 0.6113), (-0.1215, -0.026, 0.6087), (-0.1238, 0.0, 0.6067), (-0.1215, 0.026, 0.6087), (-0.1796, 0.014, 0.6516), (-0.179, 0.0, 0.6539), (-0.1796, -0.014, 0.6516), (-0.1804, -0.014, 0.6484), (-0.181, 0.0, 0.6461), (-0.1804, 0.014, 0.6484), (-0.2401, 0.0015, 0.6408), (-0.2403, 0.0, 0.642), (-0.2401, -0.0015, 0.6408), (-0.2399, -0.0015, 0.6392), (-0.2397, 0.0, 0.638), (-0.2399, 0.0015, 0.6392)], [], [(0, 1, 2, 3, 4, 5), (35, 34, 33, 32, 31, 30), (6, 7, 1, 0), (7, 8, 2, 1), (8, 9, 3, 2), (9, 10, 4, 3), (10, 11, 5, 4), (11, 6, 0, 5), (12, 13, 7, 6), (13, 14, 8, 7), (14, 15, 9, 8), (15, 16, 10, 9), (16, 17, 11, 10), (17, 12, 6, 11), (18, 19, 13, 12), (19, 20, 14, 13), (20, 21, 15, 14), (21, 22, 16, 15), (22, 23, 17, 16), (23, 18, 12, 17), (24, 25, 19, 18), (25, 26, 20, 19), (26, 27, 21, 20), (27, 28, 22, 21), (28, 29, 23, 22), (29, 24, 18, 23), (30, 31, 25, 24), (31, 32, 26, 25), (32, 33, 27, 26), (33, 34, 28, 27), (34, 35, 29, 28), (35, 30, 24, 29)])
me_wholerecurvedoutercrownleaf4.polygons.foreach_set('material_index', [1, 1, 1, 1, 1, 1, 1, 1, 1, 1, 1, 1, 1, 1, 1, 1, 1, 1, 1, 1, 1, 1, 1, 1, 1, 1, 1, 1, 1, 1, 1, 1])
me_wholerecurvedoutercrownleaf4.materials.append(mat_rindearthochre)
me_wholerecurvedoutercrownleaf4.materials.append(mat_crownleafolive)
me_wholerecurvedoutercrownleaf4.materials.append(mat_crowninnerdeepgreen)
me_wholerecurvedoutercrownleaf4.update()
me_wholerecurvedoutercrownleaf5 = bpy.data.meshes.new('WholeRecurvedOuterCrownLeaf5')
me_wholerecurvedoutercrownleaf5.from_pydata([(-0.01928, -0.009391, 0.4109), (-0.007215, -0.0125, 0.4122), (0.001506, -0.02139, 0.4109), (-0.0007219, -0.02525, 0.4091), (-0.01279, -0.02215, 0.4078), (-0.02151, -0.01325, 0.4091), (-0.04644, -0.01644, 0.4612), (-0.01682, -0.02913, 0.4629), (0.008986, -0.04844, 0.4612), (0.00644, -0.05285, 0.4588), (-0.02318, -0.04015, 0.4571), (-0.04899, -0.02085, 0.4588), (-0.06571, -0.04581, 0.5313), (-0.03441, -0.0596, 0.5333), (-0.00682, -0.07981, 0.5313), (-0.00929, -0.08409, 0.5287), (-0.04059, -0.0703, 0.5267), (-0.06818, -0.05009, 0.5287), (-0.08176, -0.08962, 0.6113), (-0.05812, -0.1007, 0.6133), (-0.03673, -0.1156, 0.6113), (-0.03824, -0.1182, 0.6087), (-0.06188, -0.1072, 0.6067), (-0.08327, -0.09223, 0.6087), (-0.1019, -0.1485, 0.6516), (-0.08951, -0.155, 0.6539), (-0.07768, -0.1625, 0.6516), (-0.07807, -0.1632, 0.6484), (-0.09049, -0.1567, 0.6461), (-0.1023, -0.1492, 0.6484), (-0.1214, -0.2072, 0.6408), (-0.1202, -0.2081, 0.642), (-0.1188, -0.2087, 0.6408), (-0.1186, -0.2085, 0.6392), (-0.1198, -0.2076, 0.638), (-0.1212, -0.207, 0.6392)], [], [(0, 1, 2, 3, 4, 5), (35, 34, 33, 32, 31, 30), (6, 7, 1, 0), (7, 8, 2, 1), (8, 9, 3, 2), (9, 10, 4, 3), (10, 11, 5, 4), (11, 6, 0, 5), (12, 13, 7, 6), (13, 14, 8, 7), (14, 15, 9, 8), (15, 16, 10, 9), (16, 17, 11, 10), (17, 12, 6, 11), (18, 19, 13, 12), (19, 20, 14, 13), (20, 21, 15, 14), (21, 22, 16, 15), (22, 23, 17, 16), (23, 18, 12, 17), (24, 25, 19, 18), (25, 26, 20, 19), (26, 27, 21, 20), (27, 28, 22, 21), (28, 29, 23, 22), (29, 24, 18, 23), (30, 31, 25, 24), (31, 32, 26, 25), (32, 33, 27, 26), (33, 34, 28, 27), (34, 35, 29, 28), (35, 30, 24, 29)])
me_wholerecurvedoutercrownleaf5.polygons.foreach_set('material_index', [1, 1, 1, 1, 1, 1, 1, 1, 1, 1, 1, 1, 1, 1, 1, 1, 1, 1, 1, 1, 1, 1, 1, 1, 1, 1, 1, 1, 1, 1, 1, 1])
me_wholerecurvedoutercrownleaf5.materials.append(mat_rindearthochre)
me_wholerecurvedoutercrownleaf5.materials.append(mat_crownleafolive)
me_wholerecurvedoutercrownleaf5.materials.append(mat_crowninnerdeepgreen)
me_wholerecurvedoutercrownleaf5.update()
me_wholerecurvedoutercrownleaf6 = bpy.data.meshes.new('WholeRecurvedOuterCrownLeaf6')
me_wholerecurvedoutercrownleaf6.from_pydata([(-0.001506, -0.02139, 0.4109), (0.007215, -0.0125, 0.4122), (0.01928, -0.009391, 0.4109), (0.02151, -0.01325, 0.4091), (0.01279, -0.02215, 0.4078), (0.0007219, -0.02525, 0.4091), (-0.008986, -0.04844, 0.4612), (0.01682, -0.02913, 0.4629), (0.04644, -0.01644, 0.4612), (0.04899, -0.02085, 0.4588), (0.02318, -0.04015, 0.4571), (-0.00644, -0.05285, 0.4588), (0.00682, -0.07981, 0.5313), (0.03441, -0.0596, 0.5333), (0.06571, -0.04581, 0.5313), (0.06818, -0.05009, 0.5287), (0.04059, -0.0703, 0.5267), (0.00929, -0.08409, 0.5287), (0.03673, -0.1156, 0.6113), (0.05812, -0.1007, 0.6133), (0.08176, -0.08962, 0.6113), (0.08327, -0.09223, 0.6087), (0.06188, -0.1072, 0.6067), (0.03824, -0.1182, 0.6087), (0.07768, -0.1625, 0.6516), (0.08951, -0.155, 0.6539), (0.1019, -0.1485, 0.6516), (0.1023, -0.1492, 0.6484), (0.09049, -0.1567, 0.6461), (0.07807, -0.1632, 0.6484), (0.1188, -0.2087, 0.6408), (0.1202, -0.2081, 0.642), (0.1214, -0.2072, 0.6408), (0.1212, -0.207, 0.6392), (0.1198, -0.2076, 0.638), (0.1186, -0.2085, 0.6392)], [], [(0, 1, 2, 3, 4, 5), (35, 34, 33, 32, 31, 30), (6, 7, 1, 0), (7, 8, 2, 1), (8, 9, 3, 2), (9, 10, 4, 3), (10, 11, 5, 4), (11, 6, 0, 5), (12, 13, 7, 6), (13, 14, 8, 7), (14, 15, 9, 8), (15, 16, 10, 9), (16, 17, 11, 10), (17, 12, 6, 11), (18, 19, 13, 12), (19, 20, 14, 13), (20, 21, 15, 14), (21, 22, 16, 15), (22, 23, 17, 16), (23, 18, 12, 17), (24, 25, 19, 18), (25, 26, 20, 19), (26, 27, 21, 20), (27, 28, 22, 21), (28, 29, 23, 22), (29, 24, 18, 23), (30, 31, 25, 24), (31, 32, 26, 25), (32, 33, 27, 26), (33, 34, 28, 27), (34, 35, 29, 28), (35, 30, 24, 29)])
me_wholerecurvedoutercrownleaf6.polygons.foreach_set('material_index', [1, 1, 1, 1, 1, 1, 1, 1, 1, 1, 1, 1, 1, 1, 1, 1, 1, 1, 1, 1, 1, 1, 1, 1, 1, 1, 1, 1, 1, 1, 1, 1])
me_wholerecurvedoutercrownleaf6.materials.append(mat_rindearthochre)
me_wholerecurvedoutercrownleaf6.materials.append(mat_crownleafolive)
me_wholerecurvedoutercrownleaf6.materials.append(mat_crowninnerdeepgreen)
me_wholerecurvedoutercrownleaf6.update()
me_wholeuprightinnercrownleaf1 = bpy.data.meshes.new('WholeUprightInnerCrownLeaf1')
me_wholeuprightinnercrownleaf1.from_pydata([(0.007137, -0.006272, 0.4204), (9.612e-05, 5.549e-05, 0.421), (-0.001863, 0.009316, 0.4204), (0.001524, 0.01127, 0.4196), (0.008564, 0.004945, 0.419), (0.01052, -0.004316, 0.4196), (0.02628, -0.01023, 0.4905), (0.01223, 0.007058, 0.4912), (0.004282, 0.02788, 0.4905), (0.008359, 0.03023, 0.4895), (0.02242, 0.01294, 0.4888), (0.03036, -0.007876, 0.4895), (0.04076, -0.005334, 0.5704), (0.02519, 0.01454, 0.571), (0.01576, 0.03797, 0.5704), (0.01986, 0.04033, 0.5696), (0.03544, 0.02046, 0.569), (0.04486, -0.002967, 0.5696), (0.0511, 0.007561, 0.6703), (0.03904, 0.02254, 0.6709), (0.0321, 0.04047, 0.6703), (0.03551, 0.04244, 0.6697), (0.04757, 0.02746, 0.6691), (0.05451, 0.00953, 0.6697), (0.05977, 0.02411, 0.7402), (0.05373, 0.03102, 0.7405), (0.05077, 0.0397, 0.7402), (0.05282, 0.04089, 0.7398), (0.05885, 0.03398, 0.7395), (0.06182, 0.0253, 0.7398), (0.06075, 0.03334, 0.7901), (0.05907, 0.0341, 0.7902), (0.05925, 0.03594, 0.7901), (0.06049, 0.03666, 0.7899), (0.06217, 0.0359, 0.7898), (0.06199, 0.03406, 0.7899)], [], [(0, 1, 2, 3, 4, 5), (35, 34, 33, 32, 31, 30), (6, 7, 1, 0), (7, 8, 2, 1), (8, 9, 3, 2), (9, 10, 4, 3), (10, 11, 5, 4), (11, 6, 0, 5), (12, 13, 7, 6), (13, 14, 8, 7), (14, 15, 9, 8), (15, 16, 10, 9), (16, 17, 11, 10), (17, 12, 6, 11), (18, 19, 13, 12), (19, 20, 14, 13), (20, 21, 15, 14), (21, 22, 16, 15), (22, 23, 17, 16), (23, 18, 12, 17), (24, 25, 19, 18), (25, 26, 20, 19), (26, 27, 21, 20), (27, 28, 22, 21), (28, 29, 23, 22), (29, 24, 18, 23), (30, 31, 25, 24), (31, 32, 26, 25), (32, 33, 27, 26), (33, 34, 28, 27), (34, 35, 29, 28), (35, 30, 24, 29)])
me_wholeuprightinnercrownleaf1.polygons.foreach_set('material_index', [2, 2, 2, 2, 2, 2, 2, 2, 2, 2, 2, 2, 2, 2, 2, 2, 2, 2, 2, 2, 2, 2, 2, 2, 2, 2, 2, 2, 2, 2, 2, 2])
me_wholeuprightinnercrownleaf1.materials.append(mat_rindearthochre)
me_wholeuprightinnercrownleaf1.materials.append(mat_crownleafolive)
me_wholeuprightinnercrownleaf1.materials.append(mat_crowninnerdeepgreen)
me_wholeuprightinnercrownleaf1.update()
me_wholeuprightinnercrownleaf2 = bpy.data.meshes.new('WholeUprightInnerCrownLeaf2')
me_wholeuprightinnercrownleaf2.from_pydata([(0.009, 0.003044, 0.4204), (0.0, 0.000111, 0.421), (-0.009, 0.003044, 0.4204), (-0.009, 0.006956, 0.4196), (0.0, 0.009889, 0.419), (0.009, 0.006956, 0.4196), (0.022, 0.01765, 0.4905), (0.0, 0.01412, 0.4912), (-0.022, 0.01765, 0.4905), (-0.022, 0.02235, 0.4895), (0.0, 0.02588, 0.4888), (0.022, 0.02235, 0.4895), (0.025, 0.03263, 0.5704), (0.0, 0.02908, 0.571), (-0.025, 0.03263, 0.5704), (-0.025, 0.03737, 0.5696), (0.0, 0.04092, 0.569), (0.025, 0.03737, 0.5696), (0.019, 0.04803, 0.6703), (0.0, 0.04508, 0.6709), (-0.019, 0.04803, 0.6703), (-0.019, 0.05197, 0.6697), (0.0, 0.05492, 0.6691), (0.019, 0.05197, 0.6697), (0.009, 0.06382, 0.7402), (0.0, 0.06204, 0.7405), (-0.009, 0.06382, 0.7402), (-0.009, 0.06618, 0.7398), (0.0, 0.06796, 0.7395), (0.009, 0.06618, 0.7398), (0.0015, 0.06928, 0.7901), (0.0, 0.06821, 0.7902), (-0.0015, 0.06928, 0.7901), (-0.0015, 0.07072, 0.7899), (0.0, 0.07179, 0.7898), (0.0015, 0.07072, 0.7899)], [], [(0, 1, 2, 3, 4, 5), (35, 34, 33, 32, 31, 30), (6, 7, 1, 0), (7, 8, 2, 1), (8, 9, 3, 2), (9, 10, 4, 3), (10, 11, 5, 4), (11, 6, 0, 5), (12, 13, 7, 6), (13, 14, 8, 7), (14, 15, 9, 8), (15, 16, 10, 9), (16, 17, 11, 10), (17, 12, 6, 11), (18, 19, 13, 12), (19, 20, 14, 13), (20, 21, 15, 14), (21, 22, 16, 15), (22, 23, 17, 16), (23, 18, 12, 17), (24, 25, 19, 18), (25, 26, 20, 19), (26, 27, 21, 20), (27, 28, 22, 21), (28, 29, 23, 22), (29, 24, 18, 23), (30, 31, 25, 24), (31, 32, 26, 25), (32, 33, 27, 26), (33, 34, 28, 27), (34, 35, 29, 28), (35, 30, 24, 29)])
me_wholeuprightinnercrownleaf2.polygons.foreach_set('material_index', [2, 2, 2, 2, 2, 2, 2, 2, 2, 2, 2, 2, 2, 2, 2, 2, 2, 2, 2, 2, 2, 2, 2, 2, 2, 2, 2, 2, 2, 2, 2, 2])
me_wholeuprightinnercrownleaf2.materials.append(mat_rindearthochre)
me_wholeuprightinnercrownleaf2.materials.append(mat_crownleafolive)
me_wholeuprightinnercrownleaf2.materials.append(mat_crowninnerdeepgreen)
me_wholeuprightinnercrownleaf2.update()
me_wholeuprightinnercrownleaf3 = bpy.data.meshes.new('WholeUprightInnerCrownLeaf3')
me_wholeuprightinnercrownleaf3.from_pydata([(0.001863, 0.009316, 0.4204), (-9.612e-05, 5.549e-05, 0.421), (-0.007137, -0.006272, 0.4204), (-0.01052, -0.004316, 0.4196), (-0.008564, 0.004945, 0.419), (-0.001524, 0.01127, 0.4196), (-0.004282, 0.02788, 0.4905), (-0.01223, 0.007058, 0.4912), (-0.02628, -0.01023, 0.4905), (-0.03036, -0.007876, 0.4895), (-0.02242, 0.01294, 0.4888), (-0.008359, 0.03023, 0.4895), (-0.01576, 0.03797, 0.5704), (-0.02519, 0.01454, 0.571), (-0.04076, -0.005334, 0.5704), (-0.04486, -0.002967, 0.5696), (-0.03544, 0.02046, 0.569), (-0.01986, 0.04033, 0.5696), (-0.0321, 0.04047, 0.6703), (-0.03904, 0.02254, 0.6709), (-0.0511, 0.007561, 0.6703), (-0.05451, 0.00953, 0.6697), (-0.04757, 0.02746, 0.6691), (-0.03551, 0.04244, 0.6697), (-0.05077, 0.0397, 0.7402), (-0.05373, 0.03102, 0.7405), (-0.05977, 0.02411, 0.7402), (-0.06182, 0.0253, 0.7398), (-0.05885, 0.03398, 0.7395), (-0.05282, 0.04089, 0.7398), (-0.05925, 0.03594, 0.7901), (-0.05907, 0.0341, 0.7902), (-0.06075, 0.03334, 0.7901), (-0.06199, 0.03406, 0.7899), (-0.06217, 0.0359, 0.7898), (-0.06049, 0.03666, 0.7899)], [], [(0, 1, 2, 3, 4, 5), (35, 34, 33, 32, 31, 30), (6, 7, 1, 0), (7, 8, 2, 1), (8, 9, 3, 2), (9, 10, 4, 3), (10, 11, 5, 4), (11, 6, 0, 5), (12, 13, 7, 6), (13, 14, 8, 7), (14, 15, 9, 8), (15, 16, 10, 9), (16, 17, 11, 10), (17, 12, 6, 11), (18, 19, 13, 12), (19, 20, 14, 13), (20, 21, 15, 14), (21, 22, 16, 15), (22, 23, 17, 16), (23, 18, 12, 17), (24, 25, 19, 18), (25, 26, 20, 19), (26, 27, 21, 20), (27, 28, 22, 21), (28, 29, 23, 22), (29, 24, 18, 23), (30, 31, 25, 24), (31, 32, 26, 25), (32, 33, 27, 26), (33, 34, 28, 27), (34, 35, 29, 28), (35, 30, 24, 29)])
me_wholeuprightinnercrownleaf3.polygons.foreach_set('material_index', [2, 2, 2, 2, 2, 2, 2, 2, 2, 2, 2, 2, 2, 2, 2, 2, 2, 2, 2, 2, 2, 2, 2, 2, 2, 2, 2, 2, 2, 2, 2, 2])
me_wholeuprightinnercrownleaf3.materials.append(mat_rindearthochre)
me_wholeuprightinnercrownleaf3.materials.append(mat_crownleafolive)
me_wholeuprightinnercrownleaf3.materials.append(mat_crowninnerdeepgreen)
me_wholeuprightinnercrownleaf3.update()
me_wholeuprightinnercrownleaf4 = bpy.data.meshes.new('WholeUprightInnerCrownLeaf4')
me_wholeuprightinnercrownleaf4.from_pydata([(-0.007137, 0.006272, 0.4204), (-9.612e-05, -5.549e-05, 0.421), (0.001863, -0.009316, 0.4204), (-0.001524, -0.01127, 0.4196), (-0.008564, -0.004945, 0.419), (-0.01052, 0.004316, 0.4196), (-0.02628, 0.01023, 0.4905), (-0.01223, -0.007058, 0.4912), (-0.004282, -0.02788, 0.4905), (-0.008359, -0.03023, 0.4895), (-0.02242, -0.01294, 0.4888), (-0.03036, 0.007876, 0.4895), (-0.04076, 0.005334, 0.5704), (-0.02519, -0.01454, 0.571), (-0.01576, -0.03797, 0.5704), (-0.01986, -0.04033, 0.5696), (-0.03544, -0.02046, 0.569), (-0.04486, 0.002967, 0.5696), (-0.0511, -0.007561, 0.6703), (-0.03904, -0.02254, 0.6709), (-0.0321, -0.04047, 0.6703), (-0.03551, -0.04244, 0.6697), (-0.04757, -0.02746, 0.6691), (-0.05451, -0.00953, 0.6697), (-0.05977, -0.02411, 0.7402), (-0.05373, -0.03102, 0.7405), (-0.05077, -0.0397, 0.7402), (-0.05282, -0.04089, 0.7398), (-0.05885, -0.03398, 0.7395), (-0.06182, -0.0253, 0.7398), (-0.06075, -0.03334, 0.7901), (-0.05907, -0.0341, 0.7902), (-0.05925, -0.03594, 0.7901), (-0.06049, -0.03666, 0.7899), (-0.06217, -0.0359, 0.7898), (-0.06199, -0.03406, 0.7899)], [], [(0, 1, 2, 3, 4, 5), (35, 34, 33, 32, 31, 30), (6, 7, 1, 0), (7, 8, 2, 1), (8, 9, 3, 2), (9, 10, 4, 3), (10, 11, 5, 4), (11, 6, 0, 5), (12, 13, 7, 6), (13, 14, 8, 7), (14, 15, 9, 8), (15, 16, 10, 9), (16, 17, 11, 10), (17, 12, 6, 11), (18, 19, 13, 12), (19, 20, 14, 13), (20, 21, 15, 14), (21, 22, 16, 15), (22, 23, 17, 16), (23, 18, 12, 17), (24, 25, 19, 18), (25, 26, 20, 19), (26, 27, 21, 20), (27, 28, 22, 21), (28, 29, 23, 22), (29, 24, 18, 23), (30, 31, 25, 24), (31, 32, 26, 25), (32, 33, 27, 26), (33, 34, 28, 27), (34, 35, 29, 28), (35, 30, 24, 29)])
me_wholeuprightinnercrownleaf4.polygons.foreach_set('material_index', [2, 2, 2, 2, 2, 2, 2, 2, 2, 2, 2, 2, 2, 2, 2, 2, 2, 2, 2, 2, 2, 2, 2, 2, 2, 2, 2, 2, 2, 2, 2, 2])
me_wholeuprightinnercrownleaf4.materials.append(mat_rindearthochre)
me_wholeuprightinnercrownleaf4.materials.append(mat_crownleafolive)
me_wholeuprightinnercrownleaf4.materials.append(mat_crowninnerdeepgreen)
me_wholeuprightinnercrownleaf4.update()
me_wholeuprightinnercrownleaf5 = bpy.data.meshes.new('WholeUprightInnerCrownLeaf5')
me_wholeuprightinnercrownleaf5.from_pydata([(-0.009, -0.003044, 0.4204), (0.0, -0.000111, 0.421), (0.009, -0.003044, 0.4204), (0.009, -0.006956, 0.4196), (0.0, -0.009889, 0.419), (-0.009, -0.006956, 0.4196), (-0.022, -0.01765, 0.4905), (0.0, -0.01412, 0.4912), (0.022, -0.01765, 0.4905), (0.022, -0.02235, 0.4895), (0.0, -0.02588, 0.4888), (-0.022, -0.02235, 0.4895), (-0.025, -0.03263, 0.5704), (0.0, -0.02908, 0.571), (0.025, -0.03263, 0.5704), (0.025, -0.03737, 0.5696), (0.0, -0.04092, 0.569), (-0.025, -0.03737, 0.5696), (-0.019, -0.04803, 0.6703), (0.0, -0.04508, 0.6709), (0.019, -0.04803, 0.6703), (0.019, -0.05197, 0.6697), (0.0, -0.05492, 0.6691), (-0.019, -0.05197, 0.6697), (-0.009, -0.06382, 0.7402), (0.0, -0.06204, 0.7405), (0.009, -0.06382, 0.7402), (0.009, -0.06618, 0.7398), (0.0, -0.06796, 0.7395), (-0.009, -0.06618, 0.7398), (-0.0015, -0.06928, 0.7901), (0.0, -0.06821, 0.7902), (0.0015, -0.06928, 0.7901), (0.0015, -0.07072, 0.7899), (0.0, -0.07179, 0.7898), (-0.0015, -0.07072, 0.7899)], [], [(0, 1, 2, 3, 4, 5), (35, 34, 33, 32, 31, 30), (6, 7, 1, 0), (7, 8, 2, 1), (8, 9, 3, 2), (9, 10, 4, 3), (10, 11, 5, 4), (11, 6, 0, 5), (12, 13, 7, 6), (13, 14, 8, 7), (14, 15, 9, 8), (15, 16, 10, 9), (16, 17, 11, 10), (17, 12, 6, 11), (18, 19, 13, 12), (19, 20, 14, 13), (20, 21, 15, 14), (21, 22, 16, 15), (22, 23, 17, 16), (23, 18, 12, 17), (24, 25, 19, 18), (25, 26, 20, 19), (26, 27, 21, 20), (27, 28, 22, 21), (28, 29, 23, 22), (29, 24, 18, 23), (30, 31, 25, 24), (31, 32, 26, 25), (32, 33, 27, 26), (33, 34, 28, 27), (34, 35, 29, 28), (35, 30, 24, 29)])
me_wholeuprightinnercrownleaf5.polygons.foreach_set('material_index', [2, 2, 2, 2, 2, 2, 2, 2, 2, 2, 2, 2, 2, 2, 2, 2, 2, 2, 2, 2, 2, 2, 2, 2, 2, 2, 2, 2, 2, 2, 2, 2])
me_wholeuprightinnercrownleaf5.materials.append(mat_rindearthochre)
me_wholeuprightinnercrownleaf5.materials.append(mat_crownleafolive)
me_wholeuprightinnercrownleaf5.materials.append(mat_crowninnerdeepgreen)
me_wholeuprightinnercrownleaf5.update()
me_wholeuprightinnercrownleaf6 = bpy.data.meshes.new('WholeUprightInnerCrownLeaf6')
me_wholeuprightinnercrownleaf6.from_pydata([(-0.001863, -0.009316, 0.4204), (9.612e-05, -5.549e-05, 0.421), (0.007137, 0.006272, 0.4204), (0.01052, 0.004316, 0.4196), (0.008564, -0.004945, 0.419), (0.001524, -0.01127, 0.4196), (0.004282, -0.02788, 0.4905), (0.01223, -0.007058, 0.4912), (0.02628, 0.01023, 0.4905), (0.03036, 0.007876, 0.4895), (0.02242, -0.01294, 0.4888), (0.008359, -0.03023, 0.4895), (0.01576, -0.03797, 0.5704), (0.02519, -0.01454, 0.571), (0.04076, 0.005334, 0.5704), (0.04486, 0.002967, 0.5696), (0.03544, -0.02046, 0.569), (0.01986, -0.04033, 0.5696), (0.0321, -0.04047, 0.6703), (0.03904, -0.02254, 0.6709), (0.0511, -0.007561, 0.6703), (0.05451, -0.00953, 0.6697), (0.04757, -0.02746, 0.6691), (0.03551, -0.04244, 0.6697), (0.05077, -0.0397, 0.7402), (0.05373, -0.03102, 0.7405), (0.05977, -0.02411, 0.7402), (0.06182, -0.0253, 0.7398), (0.05885, -0.03398, 0.7395), (0.05282, -0.04089, 0.7398), (0.05925, -0.03594, 0.7901), (0.05907, -0.0341, 0.7902), (0.06075, -0.03334, 0.7901), (0.06199, -0.03406, 0.7899), (0.06217, -0.0359, 0.7898), (0.06049, -0.03666, 0.7899)], [], [(0, 1, 2, 3, 4, 5), (35, 34, 33, 32, 31, 30), (6, 7, 1, 0), (7, 8, 2, 1), (8, 9, 3, 2), (9, 10, 4, 3), (10, 11, 5, 4), (11, 6, 0, 5), (12, 13, 7, 6), (13, 14, 8, 7), (14, 15, 9, 8), (15, 16, 10, 9), (16, 17, 11, 10), (17, 12, 6, 11), (18, 19, 13, 12), (19, 20, 14, 13), (20, 21, 15, 14), (21, 22, 16, 15), (22, 23, 17, 16), (23, 18, 12, 17), (24, 25, 19, 18), (25, 26, 20, 19), (26, 27, 21, 20), (27, 28, 22, 21), (28, 29, 23, 22), (29, 24, 18, 23), (30, 31, 25, 24), (31, 32, 26, 25), (32, 33, 27, 26), (33, 34, 28, 27), (34, 35, 29, 28), (35, 30, 24, 29)])
me_wholeuprightinnercrownleaf6.polygons.foreach_set('material_index', [2, 2, 2, 2, 2, 2, 2, 2, 2, 2, 2, 2, 2, 2, 2, 2, 2, 2, 2, 2, 2, 2, 2, 2, 2, 2, 2, 2, 2, 2, 2, 2])
me_wholeuprightinnercrownleaf6.materials.append(mat_rindearthochre)
me_wholeuprightinnercrownleaf6.materials.append(mat_crownleafolive)
me_wholeuprightinnercrownleaf6.materials.append(mat_crowninnerdeepgreen)
me_wholeuprightinnercrownleaf6.update()

# ---- objects
ob_onediamondrindcrownedpineapple = bpy.data.objects.new('OneDiamondRindCrownedPineapple', None)
ob_wholeraiseddiamondrindfruit = bpy.data.objects.new('WholeRaisedDiamondRindFruit', me_wholeraiseddiamondrindfruit)
ob_wholegreencrowncore = bpy.data.objects.new('WholeGreenCrownCore', me_wholegreencrowncore)
ob_wholerecurvedoutercrownleaf1 = bpy.data.objects.new('WholeRecurvedOuterCrownLeaf1', me_wholerecurvedoutercrownleaf1)
ob_wholerecurvedoutercrownleaf2 = bpy.data.objects.new('WholeRecurvedOuterCrownLeaf2', me_wholerecurvedoutercrownleaf2)
ob_wholerecurvedoutercrownleaf3 = bpy.data.objects.new('WholeRecurvedOuterCrownLeaf3', me_wholerecurvedoutercrownleaf3)
ob_wholerecurvedoutercrownleaf4 = bpy.data.objects.new('WholeRecurvedOuterCrownLeaf4', me_wholerecurvedoutercrownleaf4)
ob_wholerecurvedoutercrownleaf5 = bpy.data.objects.new('WholeRecurvedOuterCrownLeaf5', me_wholerecurvedoutercrownleaf5)
ob_wholerecurvedoutercrownleaf6 = bpy.data.objects.new('WholeRecurvedOuterCrownLeaf6', me_wholerecurvedoutercrownleaf6)
ob_wholeuprightinnercrownleaf1 = bpy.data.objects.new('WholeUprightInnerCrownLeaf1', me_wholeuprightinnercrownleaf1)
ob_wholeuprightinnercrownleaf2 = bpy.data.objects.new('WholeUprightInnerCrownLeaf2', me_wholeuprightinnercrownleaf2)
ob_wholeuprightinnercrownleaf3 = bpy.data.objects.new('WholeUprightInnerCrownLeaf3', me_wholeuprightinnercrownleaf3)
ob_wholeuprightinnercrownleaf4 = bpy.data.objects.new('WholeUprightInnerCrownLeaf4', me_wholeuprightinnercrownleaf4)
ob_wholeuprightinnercrownleaf5 = bpy.data.objects.new('WholeUprightInnerCrownLeaf5', me_wholeuprightinnercrownleaf5)
ob_wholeuprightinnercrownleaf6 = bpy.data.objects.new('WholeUprightInnerCrownLeaf6', me_wholeuprightinnercrownleaf6)

# ---- transforms, parenting, visibility, modifiers, constraints
ob_onediamondrindcrownedpineapple.location = (0.0, 0.0, 0.0)
ob_wholeraiseddiamondrindfruit.parent = ob_onediamondrindcrownedpineapple
ob_wholeraiseddiamondrindfruit.location = (0.0, 0.0, 0.0)
ob_wholegreencrowncore.parent = ob_onediamondrindcrownedpineapple
ob_wholegreencrowncore.location = (0.0, 0.0, 0.0)
ob_wholerecurvedoutercrownleaf1.parent = ob_onediamondrindcrownedpineapple
ob_wholerecurvedoutercrownleaf1.location = (0.0, 0.0, 0.0)
ob_wholerecurvedoutercrownleaf2.parent = ob_onediamondrindcrownedpineapple
ob_wholerecurvedoutercrownleaf2.location = (0.0, 0.0, 0.0)
ob_wholerecurvedoutercrownleaf3.parent = ob_onediamondrindcrownedpineapple
ob_wholerecurvedoutercrownleaf3.location = (0.0, 0.0, 0.0)
ob_wholerecurvedoutercrownleaf4.parent = ob_onediamondrindcrownedpineapple
ob_wholerecurvedoutercrownleaf4.location = (0.0, 0.0, 0.0)
ob_wholerecurvedoutercrownleaf5.parent = ob_onediamondrindcrownedpineapple
ob_wholerecurvedoutercrownleaf5.location = (0.0, 0.0, 0.0)
ob_wholerecurvedoutercrownleaf6.parent = ob_onediamondrindcrownedpineapple
ob_wholerecurvedoutercrownleaf6.location = (0.0, 0.0, 0.0)
ob_wholeuprightinnercrownleaf1.parent = ob_onediamondrindcrownedpineapple
ob_wholeuprightinnercrownleaf1.location = (0.0, 0.0, 0.0)
ob_wholeuprightinnercrownleaf2.parent = ob_onediamondrindcrownedpineapple
ob_wholeuprightinnercrownleaf2.location = (0.0, 0.0, 0.0)
ob_wholeuprightinnercrownleaf3.parent = ob_onediamondrindcrownedpineapple
ob_wholeuprightinnercrownleaf3.location = (0.0, 0.0, 0.0)
ob_wholeuprightinnercrownleaf4.parent = ob_onediamondrindcrownedpineapple
ob_wholeuprightinnercrownleaf4.location = (0.0, 0.0, 0.0)
ob_wholeuprightinnercrownleaf5.parent = ob_onediamondrindcrownedpineapple
ob_wholeuprightinnercrownleaf5.location = (0.0, 0.0, 0.0)
ob_wholeuprightinnercrownleaf6.parent = ob_onediamondrindcrownedpineapple
ob_wholeuprightinnercrownleaf6.location = (0.0, 0.0, 0.0)

# ---- collection membership
scene.collection.objects.link(ob_onediamondrindcrownedpineapple)
scene.collection.objects.link(ob_wholeraiseddiamondrindfruit)
scene.collection.objects.link(ob_wholegreencrowncore)
scene.collection.objects.link(ob_wholerecurvedoutercrownleaf1)
scene.collection.objects.link(ob_wholerecurvedoutercrownleaf2)
scene.collection.objects.link(ob_wholerecurvedoutercrownleaf3)
scene.collection.objects.link(ob_wholerecurvedoutercrownleaf4)
scene.collection.objects.link(ob_wholerecurvedoutercrownleaf5)
scene.collection.objects.link(ob_wholerecurvedoutercrownleaf6)
scene.collection.objects.link(ob_wholeuprightinnercrownleaf1)
scene.collection.objects.link(ob_wholeuprightinnercrownleaf2)
scene.collection.objects.link(ob_wholeuprightinnercrownleaf3)
scene.collection.objects.link(ob_wholeuprightinnercrownleaf4)
scene.collection.objects.link(ob_wholeuprightinnercrownleaf5)
scene.collection.objects.link(ob_wholeuprightinnercrownleaf6)

# ---- scene / render settings (as saved in the file)
scene.frame_start = 1; scene.frame_end = 250; scene.frame_set(1)
scene.render.engine = 'CYCLES'
scene.render.use_compositing = False
scene.cycles.use_denoising = False
scene.cycles.samples = 128
scene.cycles.use_adaptive_sampling = False
scene.cycles.seed = 17
bpy.context.view_layer.update()

# ---- added for rendering (the .blend has no active camera and no usable light): camera, sun
cam_auto = bpy.data.cameras.new('AutoCamera')
cam_auto.lens = 50.0
cam_auto.sensor_width = 36.0
cam_auto.clip_end = 1000.0
ob_auto_camera = bpy.data.objects.new('AutoCamera', cam_auto)
scene.collection.objects.link(ob_auto_camera)
ob_auto_camera.location = (0.938843, -1.12661, 1.14616)
ob_auto_camera.rotation_euler = (1.09748, -7.21219e-08, 0.694738)
scene.camera = ob_auto_camera
light_auto_sun = bpy.data.lights.new('AutoSun', 'SUN')
light_auto_sun.energy = 3.0
light_auto_sun.angle = 0.0523599
ob_auto_sun = bpy.data.objects.new('AutoSun', light_auto_sun)
scene.collection.objects.link(ob_auto_sun)
ob_auto_sun.rotation_euler = (0.872665, 0.174533, 0.523599)
bpy.context.view_layer.update()
